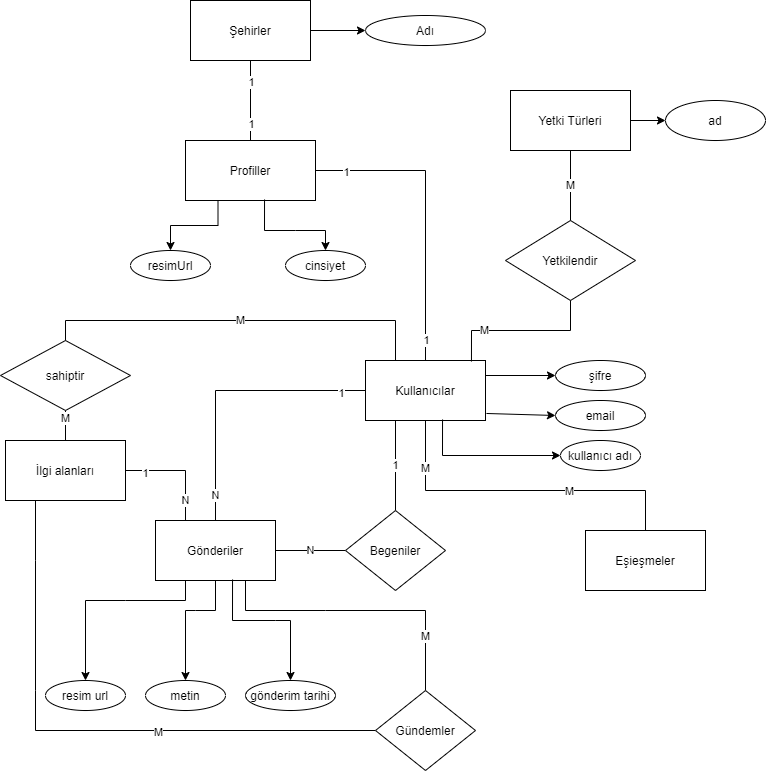

The diagram above was exported from draw.io. Its source (the exported page's mxGraphModel, read from the mxfile embedded in the PNG):
<mxGraphModel dx="1935" dy="482" grid="1" gridSize="10" guides="1" tooltips="1" connect="1" arrows="1" fold="1" page="1" pageScale="1" pageWidth="827" pageHeight="1169" math="0" shadow="0">
  <root>
    <mxCell id="0" />
    <mxCell id="1" parent="0" />
    <mxCell id="y-gOlfVxLHpGAnnQjnHj-87" style="edgeStyle=orthogonalEdgeStyle;rounded=0;orthogonalLoop=1;jettySize=auto;html=1;exitX=0.5;exitY=1;exitDx=0;exitDy=0;" parent="1" source="y-gOlfVxLHpGAnnQjnHj-1" edge="1">
      <mxGeometry relative="1" as="geometry">
        <mxPoint x="440" y="550" as="targetPoint" />
        <Array as="points">
          <mxPoint x="220" y="500" />
          <mxPoint x="440" y="500" />
        </Array>
      </mxGeometry>
    </mxCell>
    <mxCell id="y-gOlfVxLHpGAnnQjnHj-88" value="M" style="edgeLabel;html=1;align=center;verticalAlign=middle;resizable=0;points=[];" parent="y-gOlfVxLHpGAnnQjnHj-87" vertex="1" connectable="0">
      <mxGeometry x="0.2529" relative="1" as="geometry">
        <mxPoint as="offset" />
      </mxGeometry>
    </mxCell>
    <mxCell id="je2JgA1r7xPWZKeAg6Nz-21" value="M" style="edgeLabel;html=1;align=center;verticalAlign=middle;resizable=0;points=[];" vertex="1" connectable="0" parent="y-gOlfVxLHpGAnnQjnHj-87">
      <mxGeometry x="-0.7235" y="-1" relative="1" as="geometry">
        <mxPoint as="offset" />
      </mxGeometry>
    </mxCell>
    <mxCell id="y-gOlfVxLHpGAnnQjnHj-1" value="Kullanıcılar" style="rounded=0;whiteSpace=wrap;html=1;" parent="1" vertex="1">
      <mxGeometry x="160" y="370" width="120" height="60" as="geometry" />
    </mxCell>
    <mxCell id="y-gOlfVxLHpGAnnQjnHj-2" value="kullanıcı adı" style="ellipse;whiteSpace=wrap;html=1;" parent="1" vertex="1">
      <mxGeometry x="355" y="450" width="80" height="30" as="geometry" />
    </mxCell>
    <mxCell id="y-gOlfVxLHpGAnnQjnHj-3" value="email" style="ellipse;whiteSpace=wrap;html=1;" parent="1" vertex="1">
      <mxGeometry x="350" y="410" width="90" height="30" as="geometry" />
    </mxCell>
    <mxCell id="y-gOlfVxLHpGAnnQjnHj-4" value="şifre" style="ellipse;whiteSpace=wrap;html=1;" parent="1" vertex="1">
      <mxGeometry x="350" y="370" width="90" height="30" as="geometry" />
    </mxCell>
    <mxCell id="y-gOlfVxLHpGAnnQjnHj-5" value="" style="endArrow=classic;html=1;rounded=0;exitX=0.642;exitY=0.983;exitDx=0;exitDy=0;entryX=0;entryY=0.5;entryDx=0;entryDy=0;exitPerimeter=0;" parent="1" source="y-gOlfVxLHpGAnnQjnHj-1" target="y-gOlfVxLHpGAnnQjnHj-2" edge="1">
      <mxGeometry width="50" height="50" relative="1" as="geometry">
        <mxPoint x="360" y="200" as="sourcePoint" />
        <mxPoint x="430" y="230" as="targetPoint" />
        <Array as="points">
          <mxPoint x="237" y="465" />
        </Array>
      </mxGeometry>
    </mxCell>
    <mxCell id="y-gOlfVxLHpGAnnQjnHj-6" value="" style="endArrow=classic;html=1;rounded=0;exitX=1.008;exitY=0.883;exitDx=0;exitDy=0;entryX=0;entryY=0.5;entryDx=0;entryDy=0;exitPerimeter=0;" parent="1" source="y-gOlfVxLHpGAnnQjnHj-1" target="y-gOlfVxLHpGAnnQjnHj-3" edge="1">
      <mxGeometry width="50" height="50" relative="1" as="geometry">
        <mxPoint x="390" y="280" as="sourcePoint" />
        <mxPoint x="440" y="230" as="targetPoint" />
      </mxGeometry>
    </mxCell>
    <mxCell id="y-gOlfVxLHpGAnnQjnHj-7" value="" style="endArrow=classic;html=1;rounded=0;exitX=1;exitY=0.25;exitDx=0;exitDy=0;" parent="1" source="y-gOlfVxLHpGAnnQjnHj-1" target="y-gOlfVxLHpGAnnQjnHj-4" edge="1">
      <mxGeometry width="50" height="50" relative="1" as="geometry">
        <mxPoint x="410" y="210" as="sourcePoint" />
        <mxPoint x="520" y="250" as="targetPoint" />
        <Array as="points" />
      </mxGeometry>
    </mxCell>
    <mxCell id="je2JgA1r7xPWZKeAg6Nz-13" style="edgeStyle=orthogonalEdgeStyle;rounded=0;orthogonalLoop=1;jettySize=auto;html=1;exitX=0.25;exitY=1;exitDx=0;exitDy=0;" edge="1" parent="1" source="y-gOlfVxLHpGAnnQjnHj-8" target="y-gOlfVxLHpGAnnQjnHj-9">
      <mxGeometry relative="1" as="geometry" />
    </mxCell>
    <mxCell id="y-gOlfVxLHpGAnnQjnHj-8" value="Profiller" style="rounded=0;whiteSpace=wrap;html=1;" parent="1" vertex="1">
      <mxGeometry x="-20" y="150" width="130" height="60" as="geometry" />
    </mxCell>
    <mxCell id="y-gOlfVxLHpGAnnQjnHj-9" value="resimUrl" style="ellipse;whiteSpace=wrap;html=1;" parent="1" vertex="1">
      <mxGeometry x="-75" y="260" width="80" height="30" as="geometry" />
    </mxCell>
    <mxCell id="y-gOlfVxLHpGAnnQjnHj-11" value="cinsiyet" style="ellipse;whiteSpace=wrap;html=1;" parent="1" vertex="1">
      <mxGeometry x="80" y="260" width="80" height="30" as="geometry" />
    </mxCell>
    <mxCell id="y-gOlfVxLHpGAnnQjnHj-12" value="" style="endArrow=classic;html=1;rounded=0;exitX=0.608;exitY=0.983;exitDx=0;exitDy=0;exitPerimeter=0;" parent="1" source="y-gOlfVxLHpGAnnQjnHj-8" target="y-gOlfVxLHpGAnnQjnHj-11" edge="1">
      <mxGeometry width="50" height="50" relative="1" as="geometry">
        <mxPoint x="160" y="220" as="sourcePoint" />
        <mxPoint x="230" y="250" as="targetPoint" />
        <Array as="points">
          <mxPoint x="59" y="240" />
          <mxPoint x="90" y="240" />
          <mxPoint x="120" y="240" />
        </Array>
      </mxGeometry>
    </mxCell>
    <mxCell id="y-gOlfVxLHpGAnnQjnHj-16" value="İlgi alanları" style="rounded=0;whiteSpace=wrap;html=1;" parent="1" vertex="1">
      <mxGeometry x="-200" y="450" width="120" height="60" as="geometry" />
    </mxCell>
    <mxCell id="y-gOlfVxLHpGAnnQjnHj-17" value="sahiptir" style="rhombus;whiteSpace=wrap;html=1;" parent="1" vertex="1">
      <mxGeometry x="-205" y="350" width="130" height="70" as="geometry" />
    </mxCell>
    <mxCell id="y-gOlfVxLHpGAnnQjnHj-22" value="Yetki Türleri" style="rounded=0;whiteSpace=wrap;html=1;" parent="1" vertex="1">
      <mxGeometry x="305" y="100" width="120" height="60" as="geometry" />
    </mxCell>
    <mxCell id="y-gOlfVxLHpGAnnQjnHj-23" value="Yetkilendir" style="rhombus;whiteSpace=wrap;html=1;" parent="1" vertex="1">
      <mxGeometry x="300" y="230" width="130" height="80" as="geometry" />
    </mxCell>
    <mxCell id="y-gOlfVxLHpGAnnQjnHj-26" value="Gönderiler" style="rounded=0;whiteSpace=wrap;html=1;" parent="1" vertex="1">
      <mxGeometry x="-50" y="530" width="120" height="60" as="geometry" />
    </mxCell>
    <mxCell id="y-gOlfVxLHpGAnnQjnHj-27" value="ad" style="ellipse;whiteSpace=wrap;html=1;" parent="1" vertex="1">
      <mxGeometry x="460" y="110" width="100" height="40" as="geometry" />
    </mxCell>
    <mxCell id="y-gOlfVxLHpGAnnQjnHj-28" value="" style="endArrow=classic;html=1;rounded=0;exitX=1;exitY=0.5;exitDx=0;exitDy=0;entryX=0;entryY=0.5;entryDx=0;entryDy=0;" parent="1" source="y-gOlfVxLHpGAnnQjnHj-22" target="y-gOlfVxLHpGAnnQjnHj-27" edge="1">
      <mxGeometry width="50" height="50" relative="1" as="geometry">
        <mxPoint x="320" y="280" as="sourcePoint" />
        <mxPoint x="370" y="230" as="targetPoint" />
      </mxGeometry>
    </mxCell>
    <mxCell id="y-gOlfVxLHpGAnnQjnHj-29" value="metin" style="ellipse;whiteSpace=wrap;html=1;" parent="1" vertex="1">
      <mxGeometry x="-60" y="690" width="80" height="30" as="geometry" />
    </mxCell>
    <mxCell id="y-gOlfVxLHpGAnnQjnHj-30" value="resim url" style="ellipse;whiteSpace=wrap;html=1;" parent="1" vertex="1">
      <mxGeometry x="-160" y="690" width="80" height="30" as="geometry" />
    </mxCell>
    <mxCell id="y-gOlfVxLHpGAnnQjnHj-32" value="" style="endArrow=classic;html=1;rounded=0;exitX=0.5;exitY=1;exitDx=0;exitDy=0;entryX=0.5;entryY=0;entryDx=0;entryDy=0;" parent="1" source="y-gOlfVxLHpGAnnQjnHj-26" target="y-gOlfVxLHpGAnnQjnHj-29" edge="1">
      <mxGeometry width="50" height="50" relative="1" as="geometry">
        <mxPoint x="210.82" y="535" as="sourcePoint" />
        <mxPoint x="69.99707289519534" y="615.4001113030981" as="targetPoint" />
        <Array as="points">
          <mxPoint x="10" y="620" />
          <mxPoint x="-10" y="620" />
          <mxPoint x="-20" y="620" />
        </Array>
      </mxGeometry>
    </mxCell>
    <mxCell id="y-gOlfVxLHpGAnnQjnHj-33" value="" style="endArrow=classic;html=1;rounded=0;exitX=0.25;exitY=1;exitDx=0;exitDy=0;entryX=0.5;entryY=0;entryDx=0;entryDy=0;" parent="1" source="y-gOlfVxLHpGAnnQjnHj-26" target="y-gOlfVxLHpGAnnQjnHj-30" edge="1">
      <mxGeometry width="50" height="50" relative="1" as="geometry">
        <mxPoint x="210.82" y="535" as="sourcePoint" />
        <mxPoint x="-120" y="655" as="targetPoint" />
        <Array as="points">
          <mxPoint x="-20" y="610" />
          <mxPoint x="-80" y="610" />
          <mxPoint x="-120" y="610" />
        </Array>
      </mxGeometry>
    </mxCell>
    <mxCell id="y-gOlfVxLHpGAnnQjnHj-47" value="M" style="endArrow=none;html=1;rounded=0;exitX=0.5;exitY=0;exitDx=0;exitDy=0;entryX=0.25;entryY=0;entryDx=0;entryDy=0;" parent="1" source="y-gOlfVxLHpGAnnQjnHj-17" target="y-gOlfVxLHpGAnnQjnHj-1" edge="1">
      <mxGeometry width="50" height="50" relative="1" as="geometry">
        <mxPoint x="60" y="380" as="sourcePoint" />
        <mxPoint x="110" y="330" as="targetPoint" />
        <Array as="points">
          <mxPoint x="-140" y="330" />
          <mxPoint x="190" y="330" />
        </Array>
      </mxGeometry>
    </mxCell>
    <mxCell id="y-gOlfVxLHpGAnnQjnHj-50" value="1" style="endArrow=none;html=1;rounded=0;entryX=0.25;entryY=1;entryDx=0;entryDy=0;" parent="1" source="y-gOlfVxLHpGAnnQjnHj-66" target="y-gOlfVxLHpGAnnQjnHj-1" edge="1">
      <mxGeometry width="50" height="50" relative="1" as="geometry">
        <mxPoint x="190" y="540" as="sourcePoint" />
        <mxPoint x="80" y="470" as="targetPoint" />
      </mxGeometry>
    </mxCell>
    <mxCell id="y-gOlfVxLHpGAnnQjnHj-51" value="" style="endArrow=none;html=1;rounded=0;entryX=0;entryY=0.5;entryDx=0;entryDy=0;exitX=0.5;exitY=0;exitDx=0;exitDy=0;" parent="1" source="y-gOlfVxLHpGAnnQjnHj-26" target="y-gOlfVxLHpGAnnQjnHj-1" edge="1">
      <mxGeometry width="50" height="50" relative="1" as="geometry">
        <mxPoint x="30" y="520" as="sourcePoint" />
        <mxPoint x="80" y="470" as="targetPoint" />
        <Array as="points">
          <mxPoint x="10" y="400" />
        </Array>
      </mxGeometry>
    </mxCell>
    <mxCell id="y-gOlfVxLHpGAnnQjnHj-73" value="N" style="edgeLabel;html=1;align=center;verticalAlign=middle;resizable=0;points=[];" parent="y-gOlfVxLHpGAnnQjnHj-51" vertex="1" connectable="0">
      <mxGeometry x="-0.8143" y="1" relative="1" as="geometry">
        <mxPoint as="offset" />
      </mxGeometry>
    </mxCell>
    <mxCell id="y-gOlfVxLHpGAnnQjnHj-74" value="1" style="edgeLabel;html=1;align=center;verticalAlign=middle;resizable=0;points=[];" parent="y-gOlfVxLHpGAnnQjnHj-51" vertex="1" connectable="0">
      <mxGeometry x="0.8214" y="-2" relative="1" as="geometry">
        <mxPoint as="offset" />
      </mxGeometry>
    </mxCell>
    <mxCell id="y-gOlfVxLHpGAnnQjnHj-53" value="N" style="endArrow=none;html=1;rounded=0;exitX=1;exitY=0.5;exitDx=0;exitDy=0;entryX=0;entryY=0.5;entryDx=0;entryDy=0;" parent="1" source="y-gOlfVxLHpGAnnQjnHj-26" target="y-gOlfVxLHpGAnnQjnHj-66" edge="1">
      <mxGeometry width="50" height="50" relative="1" as="geometry">
        <mxPoint x="30" y="520" as="sourcePoint" />
        <mxPoint x="140" y="560" as="targetPoint" />
      </mxGeometry>
    </mxCell>
    <mxCell id="y-gOlfVxLHpGAnnQjnHj-54" value="" style="endArrow=none;html=1;rounded=0;exitX=0.75;exitY=1;exitDx=0;exitDy=0;entryX=0.5;entryY=0;entryDx=0;entryDy=0;" parent="1" source="y-gOlfVxLHpGAnnQjnHj-26" target="y-gOlfVxLHpGAnnQjnHj-64" edge="1">
      <mxGeometry width="50" height="50" relative="1" as="geometry">
        <mxPoint x="30" y="520" as="sourcePoint" />
        <mxPoint x="120" y="670" as="targetPoint" />
        <Array as="points">
          <mxPoint x="40" y="620" />
          <mxPoint x="120" y="620" />
          <mxPoint x="220" y="620" />
        </Array>
      </mxGeometry>
    </mxCell>
    <mxCell id="je2JgA1r7xPWZKeAg6Nz-24" value="M" style="edgeLabel;html=1;align=center;verticalAlign=middle;resizable=0;points=[];" vertex="1" connectable="0" parent="y-gOlfVxLHpGAnnQjnHj-54">
      <mxGeometry x="0.6207" y="-1" relative="1" as="geometry">
        <mxPoint as="offset" />
      </mxGeometry>
    </mxCell>
    <mxCell id="y-gOlfVxLHpGAnnQjnHj-59" value="" style="endArrow=none;html=1;rounded=0;exitX=0.883;exitY=0.017;exitDx=0;exitDy=0;exitPerimeter=0;entryX=0.5;entryY=1;entryDx=0;entryDy=0;" parent="1" source="y-gOlfVxLHpGAnnQjnHj-1" target="y-gOlfVxLHpGAnnQjnHj-23" edge="1">
      <mxGeometry width="50" height="50" relative="1" as="geometry">
        <mxPoint x="-10" y="380" as="sourcePoint" />
        <mxPoint x="266" y="320" as="targetPoint" />
        <Array as="points">
          <mxPoint x="266" y="340" />
          <mxPoint x="365" y="340" />
        </Array>
      </mxGeometry>
    </mxCell>
    <mxCell id="y-gOlfVxLHpGAnnQjnHj-84" value="M" style="edgeLabel;html=1;align=center;verticalAlign=middle;resizable=0;points=[];" parent="y-gOlfVxLHpGAnnQjnHj-59" vertex="1" connectable="0">
      <mxGeometry x="-0.4498" y="1" relative="1" as="geometry">
        <mxPoint as="offset" />
      </mxGeometry>
    </mxCell>
    <mxCell id="y-gOlfVxLHpGAnnQjnHj-61" value="M" style="endArrow=none;html=1;rounded=0;exitX=0.5;exitY=0;exitDx=0;exitDy=0;" parent="1" source="y-gOlfVxLHpGAnnQjnHj-23" target="y-gOlfVxLHpGAnnQjnHj-22" edge="1">
      <mxGeometry width="50" height="50" relative="1" as="geometry">
        <mxPoint x="160" y="320" as="sourcePoint" />
        <mxPoint x="365" y="190" as="targetPoint" />
      </mxGeometry>
    </mxCell>
    <mxCell id="y-gOlfVxLHpGAnnQjnHj-62" value="" style="endArrow=none;html=1;rounded=0;exitX=1;exitY=0.5;exitDx=0;exitDy=0;entryX=0.5;entryY=0;entryDx=0;entryDy=0;" parent="1" source="y-gOlfVxLHpGAnnQjnHj-8" target="y-gOlfVxLHpGAnnQjnHj-1" edge="1">
      <mxGeometry width="50" height="50" relative="1" as="geometry">
        <mxPoint x="240" y="320" as="sourcePoint" />
        <mxPoint x="210" y="200" as="targetPoint" />
        <Array as="points">
          <mxPoint x="220" y="180" />
        </Array>
      </mxGeometry>
    </mxCell>
    <mxCell id="y-gOlfVxLHpGAnnQjnHj-68" value="1" style="edgeLabel;html=1;align=center;verticalAlign=middle;resizable=0;points=[];" parent="y-gOlfVxLHpGAnnQjnHj-62" vertex="1" connectable="0">
      <mxGeometry x="0.86" relative="1" as="geometry">
        <mxPoint as="offset" />
      </mxGeometry>
    </mxCell>
    <mxCell id="y-gOlfVxLHpGAnnQjnHj-69" value="1" style="edgeLabel;html=1;align=center;verticalAlign=middle;resizable=0;points=[];" parent="y-gOlfVxLHpGAnnQjnHj-62" vertex="1" connectable="0">
      <mxGeometry x="-0.8" y="-1" relative="1" as="geometry">
        <mxPoint as="offset" />
      </mxGeometry>
    </mxCell>
    <mxCell id="y-gOlfVxLHpGAnnQjnHj-63" value="" style="endArrow=none;html=1;rounded=0;exitX=0.25;exitY=1;exitDx=0;exitDy=0;entryX=0;entryY=0.5;entryDx=0;entryDy=0;" parent="1" source="y-gOlfVxLHpGAnnQjnHj-16" target="y-gOlfVxLHpGAnnQjnHj-64" edge="1">
      <mxGeometry width="50" height="50" relative="1" as="geometry">
        <mxPoint x="150" y="670" as="sourcePoint" />
        <mxPoint x="60" y="700" as="targetPoint" />
        <Array as="points">
          <mxPoint x="-170" y="570" />
          <mxPoint x="-170" y="700" />
          <mxPoint x="-170" y="740" />
        </Array>
      </mxGeometry>
    </mxCell>
    <mxCell id="y-gOlfVxLHpGAnnQjnHj-89" value="M" style="edgeLabel;html=1;align=center;verticalAlign=middle;resizable=0;points=[];" parent="y-gOlfVxLHpGAnnQjnHj-63" vertex="1" connectable="0">
      <mxGeometry x="0.235" y="-1" relative="1" as="geometry">
        <mxPoint as="offset" />
      </mxGeometry>
    </mxCell>
    <mxCell id="y-gOlfVxLHpGAnnQjnHj-64" value="Gündemler" style="rhombus;whiteSpace=wrap;html=1;" parent="1" vertex="1">
      <mxGeometry x="170" y="700" width="100" height="80" as="geometry" />
    </mxCell>
    <mxCell id="y-gOlfVxLHpGAnnQjnHj-66" value="Begeniler" style="rhombus;whiteSpace=wrap;html=1;" parent="1" vertex="1">
      <mxGeometry x="140" y="520" width="100" height="80" as="geometry" />
    </mxCell>
    <mxCell id="y-gOlfVxLHpGAnnQjnHj-80" value="" style="endArrow=none;html=1;rounded=0;entryX=0.5;entryY=1;entryDx=0;entryDy=0;exitX=0.5;exitY=0;exitDx=0;exitDy=0;" parent="1" source="y-gOlfVxLHpGAnnQjnHj-16" target="y-gOlfVxLHpGAnnQjnHj-17" edge="1">
      <mxGeometry width="50" height="50" relative="1" as="geometry">
        <mxPoint x="-90" y="430" as="sourcePoint" />
        <mxPoint x="150" y="370" as="targetPoint" />
      </mxGeometry>
    </mxCell>
    <mxCell id="y-gOlfVxLHpGAnnQjnHj-81" value="M" style="edgeLabel;html=1;align=center;verticalAlign=middle;resizable=0;points=[];" parent="y-gOlfVxLHpGAnnQjnHj-80" vertex="1" connectable="0">
      <mxGeometry x="0.5429" y="1" relative="1" as="geometry">
        <mxPoint as="offset" />
      </mxGeometry>
    </mxCell>
    <mxCell id="y-gOlfVxLHpGAnnQjnHj-86" value="Eşieşmeler" style="rounded=0;whiteSpace=wrap;html=1;" parent="1" vertex="1">
      <mxGeometry x="380" y="540" width="120" height="60" as="geometry" />
    </mxCell>
    <mxCell id="je2JgA1r7xPWZKeAg6Nz-1" value="Şehirler" style="rounded=0;whiteSpace=wrap;html=1;" vertex="1" parent="1">
      <mxGeometry x="-15" y="10" width="120" height="60" as="geometry" />
    </mxCell>
    <mxCell id="je2JgA1r7xPWZKeAg6Nz-5" value="N" style="endArrow=none;html=1;rounded=0;exitX=1;exitY=0.5;exitDx=0;exitDy=0;entryX=0.25;entryY=0;entryDx=0;entryDy=0;" edge="1" parent="1" source="y-gOlfVxLHpGAnnQjnHj-16" target="y-gOlfVxLHpGAnnQjnHj-26">
      <mxGeometry x="0.6364" width="50" height="50" relative="1" as="geometry">
        <mxPoint x="110" y="570" as="sourcePoint" />
        <mxPoint x="160" y="520" as="targetPoint" />
        <Array as="points">
          <mxPoint x="-20" y="480" />
          <mxPoint x="-20" y="510" />
        </Array>
        <mxPoint as="offset" />
      </mxGeometry>
    </mxCell>
    <mxCell id="je2JgA1r7xPWZKeAg6Nz-6" value="1" style="edgeLabel;html=1;align=center;verticalAlign=middle;resizable=0;points=[];" vertex="1" connectable="0" parent="je2JgA1r7xPWZKeAg6Nz-5">
      <mxGeometry x="-0.6545" y="-2" relative="1" as="geometry">
        <mxPoint as="offset" />
      </mxGeometry>
    </mxCell>
    <mxCell id="je2JgA1r7xPWZKeAg6Nz-8" value="" style="endArrow=none;html=1;rounded=0;entryX=0.5;entryY=0;entryDx=0;entryDy=0;exitX=0.5;exitY=1;exitDx=0;exitDy=0;" edge="1" parent="1" source="je2JgA1r7xPWZKeAg6Nz-1" target="y-gOlfVxLHpGAnnQjnHj-8">
      <mxGeometry width="50" height="50" relative="1" as="geometry">
        <mxPoint y="270" as="sourcePoint" />
        <mxPoint x="50" y="220" as="targetPoint" />
      </mxGeometry>
    </mxCell>
    <mxCell id="je2JgA1r7xPWZKeAg6Nz-9" value="1" style="edgeLabel;html=1;align=center;verticalAlign=middle;resizable=0;points=[];" vertex="1" connectable="0" parent="je2JgA1r7xPWZKeAg6Nz-8">
      <mxGeometry x="-0.475" relative="1" as="geometry">
        <mxPoint as="offset" />
      </mxGeometry>
    </mxCell>
    <mxCell id="je2JgA1r7xPWZKeAg6Nz-10" value="1" style="edgeLabel;html=1;align=center;verticalAlign=middle;resizable=0;points=[];" vertex="1" connectable="0" parent="je2JgA1r7xPWZKeAg6Nz-8">
      <mxGeometry x="0.575" relative="1" as="geometry">
        <mxPoint as="offset" />
      </mxGeometry>
    </mxCell>
    <mxCell id="je2JgA1r7xPWZKeAg6Nz-17" value="" style="edgeStyle=orthogonalEdgeStyle;rounded=0;orthogonalLoop=1;jettySize=auto;html=1;exitX=1;exitY=0.5;exitDx=0;exitDy=0;entryX=0;entryY=0.5;entryDx=0;entryDy=0;" edge="1" parent="1" source="je2JgA1r7xPWZKeAg6Nz-1" target="je2JgA1r7xPWZKeAg6Nz-16">
      <mxGeometry relative="1" as="geometry">
        <mxPoint x="180" y="90" as="targetPoint" />
      </mxGeometry>
    </mxCell>
    <mxCell id="je2JgA1r7xPWZKeAg6Nz-16" value="Adı" style="ellipse;whiteSpace=wrap;html=1;" vertex="1" parent="1">
      <mxGeometry x="160" y="25" width="120" height="30" as="geometry" />
    </mxCell>
    <mxCell id="je2JgA1r7xPWZKeAg6Nz-18" value="gönderim tarihi" style="ellipse;whiteSpace=wrap;html=1;" vertex="1" parent="1">
      <mxGeometry x="40" y="690" width="90" height="30" as="geometry" />
    </mxCell>
    <mxCell id="je2JgA1r7xPWZKeAg6Nz-20" value="" style="endArrow=classic;html=1;rounded=0;exitX=0.642;exitY=0.983;exitDx=0;exitDy=0;exitPerimeter=0;entryX=0.5;entryY=0;entryDx=0;entryDy=0;" edge="1" parent="1" source="y-gOlfVxLHpGAnnQjnHj-26" target="je2JgA1r7xPWZKeAg6Nz-18">
      <mxGeometry width="50" height="50" relative="1" as="geometry">
        <mxPoint x="270" y="650" as="sourcePoint" />
        <mxPoint x="27" y="630" as="targetPoint" />
        <Array as="points">
          <mxPoint x="27" y="630" />
          <mxPoint x="70" y="630" />
          <mxPoint x="85" y="630" />
        </Array>
      </mxGeometry>
    </mxCell>
  </root>
</mxGraphModel>